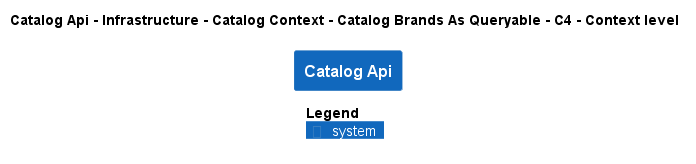

The diagram above was rendered by PlantUML. Its source (embedded in the PNG):
@startuml
!pragma layout smetana
!include ..\..\..\..\..\..\..\..\..\..\..\.c4s\C4_Context.puml

AddElementTag("c4interflow:lifecycle:new", $bgColor=green, $fontColor=#ffffff, $borderColor=green, $shadowing="False")
AddElementTag("c4interflow:lifecycle:changed", $bgColor=orange, $fontColor=#ffffff, $borderColor=orange, $shadowing="False")
AddElementTag("c4interflow:lifecycle:removed", $bgColor=red, $fontColor=#ffffff, $borderColor=red, $shadowing="False")

AddRelTag("c4interflow:lifecycle:new", $textColor=green, $lineColor=green)
AddRelTag("c4interflow:lifecycle:changed", $textColor=orange, $lineColor=orange)
AddRelTag("c4interflow:lifecycle:removed", $textColor=red, $lineColor=red)

SHOW_PERSON_PORTRAIT()
LAYOUT_TOP_DOWN()

skinparam linetype polyline

title Catalog Api - Infrastructure - Catalog Context - Catalog Brands As Queryable - C4 - Context level

System(dotnet.eShop.Architecture.SoftwareSystems.CatalogApi, "Catalog Api", "")



SHOW_LEGEND()
@enduml